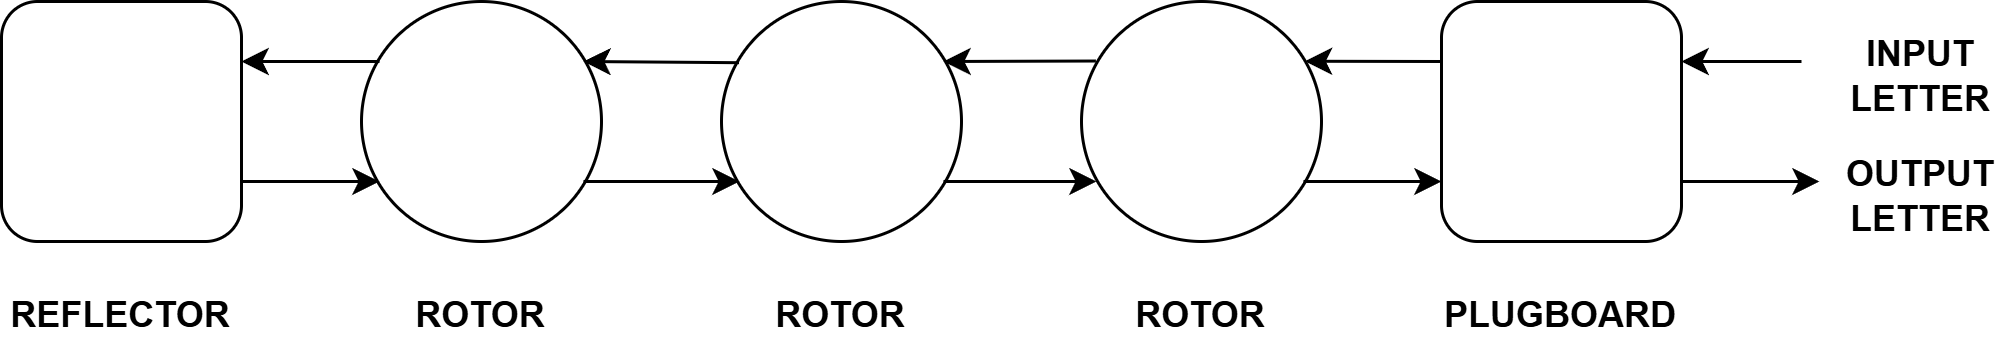

The diagram above was exported from draw.io. Its source (the exported page's mxGraphModel, read from the mxfile embedded in the PNG):
<mxGraphModel dx="934" dy="644" grid="1" gridSize="10" guides="1" tooltips="1" connect="1" arrows="1" fold="1" page="1" pageScale="1" pageWidth="850" pageHeight="1100" math="0" shadow="0">
  <root>
    <mxCell id="0" />
    <mxCell id="1" parent="0" />
    <mxCell id="Ame1_U8c20qNON2ZR4KI-2" parent="1" style="ellipse;whiteSpace=wrap;html=1;aspect=fixed;" value="" vertex="1">
      <mxGeometry height="80" width="80" x="280" y="120" as="geometry" />
    </mxCell>
    <mxCell id="Ame1_U8c20qNON2ZR4KI-3" parent="1" style="ellipse;whiteSpace=wrap;html=1;aspect=fixed;" value="" vertex="1">
      <mxGeometry height="80" width="80" x="400" y="120" as="geometry" />
    </mxCell>
    <mxCell id="Ame1_U8c20qNON2ZR4KI-4" parent="1" style="ellipse;whiteSpace=wrap;html=1;aspect=fixed;" value="" vertex="1">
      <mxGeometry height="80" width="80" x="520" y="120" as="geometry" />
    </mxCell>
    <mxCell id="Ame1_U8c20qNON2ZR4KI-5" parent="1" style="rounded=1;whiteSpace=wrap;html=1;direction=south;" value="" vertex="1">
      <mxGeometry height="80" width="80" x="160" y="120" as="geometry" />
    </mxCell>
    <mxCell id="Ame1_U8c20qNON2ZR4KI-6" parent="1" style="text;html=1;whiteSpace=wrap;strokeColor=none;fillColor=none;align=center;verticalAlign=middle;rounded=0;fontStyle=1" value="ROTOR" vertex="1">
      <mxGeometry height="30" width="60" x="530" y="210" as="geometry" />
    </mxCell>
    <mxCell id="Ame1_U8c20qNON2ZR4KI-7" parent="1" style="text;html=1;whiteSpace=wrap;strokeColor=none;fillColor=none;align=center;verticalAlign=middle;rounded=0;fontStyle=1" value="ROTOR" vertex="1">
      <mxGeometry height="30" width="60" x="410" y="210" as="geometry" />
    </mxCell>
    <mxCell id="Ame1_U8c20qNON2ZR4KI-8" parent="1" style="text;html=1;whiteSpace=wrap;strokeColor=none;fillColor=none;align=center;verticalAlign=middle;rounded=0;fontStyle=1" value="ROTOR" vertex="1">
      <mxGeometry height="30" width="60" x="290" y="210" as="geometry" />
    </mxCell>
    <mxCell id="Ame1_U8c20qNON2ZR4KI-9" parent="1" style="text;html=1;whiteSpace=wrap;strokeColor=none;fillColor=none;align=center;verticalAlign=middle;rounded=0;fontStyle=1" value="REFLECTOR" vertex="1">
      <mxGeometry height="30" width="60" x="170" y="210" as="geometry" />
    </mxCell>
    <mxCell id="Ame1_U8c20qNON2ZR4KI-10" edge="1" parent="1" style="endArrow=classic;html=1;rounded=0;" value="">
      <mxGeometry height="50" relative="1" width="50" as="geometry">
        <mxPoint x="760" y="140" as="sourcePoint" />
        <mxPoint x="720" y="140" as="targetPoint" />
      </mxGeometry>
    </mxCell>
    <mxCell id="Ame1_U8c20qNON2ZR4KI-12" parent="1" style="rounded=1;whiteSpace=wrap;html=1;direction=south;" value="" vertex="1">
      <mxGeometry height="80" width="80" x="640" y="120" as="geometry" />
    </mxCell>
    <mxCell id="Ame1_U8c20qNON2ZR4KI-13" edge="1" parent="1" style="endArrow=classic;html=1;rounded=0;entryX=0.931;entryY=0.249;entryDx=0;entryDy=0;entryPerimeter=0;" target="Ame1_U8c20qNON2ZR4KI-4" value="">
      <mxGeometry height="50" relative="1" width="50" as="geometry">
        <mxPoint x="640" y="140" as="sourcePoint" />
        <mxPoint x="600" y="140" as="targetPoint" />
      </mxGeometry>
    </mxCell>
    <mxCell id="Ame1_U8c20qNON2ZR4KI-14" edge="1" parent="1" source="Ame1_U8c20qNON2ZR4KI-4" style="endArrow=classic;html=1;rounded=0;entryX=0.931;entryY=0.249;entryDx=0;entryDy=0;entryPerimeter=0;exitX=0.06;exitY=0.248;exitDx=0;exitDy=0;exitPerimeter=0;" value="">
      <mxGeometry height="50" relative="1" width="50" as="geometry">
        <mxPoint x="520" y="140" as="sourcePoint" />
        <mxPoint x="474" y="140" as="targetPoint" />
      </mxGeometry>
    </mxCell>
    <mxCell id="Ame1_U8c20qNON2ZR4KI-15" edge="1" parent="1" source="Ame1_U8c20qNON2ZR4KI-3" style="endArrow=classic;html=1;rounded=0;entryX=0.931;entryY=0.249;entryDx=0;entryDy=0;entryPerimeter=0;exitX=0.073;exitY=0.255;exitDx=0;exitDy=0;exitPerimeter=0;" value="">
      <mxGeometry height="50" relative="1" width="50" as="geometry">
        <mxPoint x="400" y="140" as="sourcePoint" />
        <mxPoint x="354" y="140" as="targetPoint" />
      </mxGeometry>
    </mxCell>
    <mxCell id="Ame1_U8c20qNON2ZR4KI-16" edge="1" parent="1" style="endArrow=classic;html=1;rounded=0;entryX=0.931;entryY=0.249;entryDx=0;entryDy=0;entryPerimeter=0;" value="">
      <mxGeometry height="50" relative="1" width="50" as="geometry">
        <mxPoint x="286" y="140" as="sourcePoint" />
        <mxPoint x="240" y="140" as="targetPoint" />
      </mxGeometry>
    </mxCell>
    <mxCell id="Ame1_U8c20qNON2ZR4KI-17" edge="1" parent="1" style="endArrow=classic;html=1;rounded=0;entryX=0.931;entryY=0.249;entryDx=0;entryDy=0;entryPerimeter=0;" value="">
      <mxGeometry height="50" relative="1" width="50" as="geometry">
        <mxPoint x="594" y="180" as="sourcePoint" />
        <mxPoint x="640" y="180" as="targetPoint" />
      </mxGeometry>
    </mxCell>
    <mxCell id="Ame1_U8c20qNON2ZR4KI-18" edge="1" parent="1" style="endArrow=classic;html=1;rounded=0;entryX=0.931;entryY=0.249;entryDx=0;entryDy=0;entryPerimeter=0;exitX=0.06;exitY=0.248;exitDx=0;exitDy=0;exitPerimeter=0;" value="">
      <mxGeometry height="50" relative="1" width="50" as="geometry">
        <mxPoint x="474" y="180" as="sourcePoint" />
        <mxPoint x="525" y="180" as="targetPoint" />
      </mxGeometry>
    </mxCell>
    <mxCell id="Ame1_U8c20qNON2ZR4KI-19" edge="1" parent="1" style="endArrow=classic;html=1;rounded=0;entryX=0.931;entryY=0.249;entryDx=0;entryDy=0;entryPerimeter=0;exitX=0.073;exitY=0.255;exitDx=0;exitDy=0;exitPerimeter=0;" value="">
      <mxGeometry height="50" relative="1" width="50" as="geometry">
        <mxPoint x="354" y="180" as="sourcePoint" />
        <mxPoint x="406" y="180" as="targetPoint" />
      </mxGeometry>
    </mxCell>
    <mxCell id="Ame1_U8c20qNON2ZR4KI-20" edge="1" parent="1" style="endArrow=classic;html=1;rounded=0;entryX=0.931;entryY=0.249;entryDx=0;entryDy=0;entryPerimeter=0;" value="">
      <mxGeometry height="50" relative="1" width="50" as="geometry">
        <mxPoint x="240" y="180" as="sourcePoint" />
        <mxPoint x="286" y="180" as="targetPoint" />
      </mxGeometry>
    </mxCell>
    <mxCell id="Ame1_U8c20qNON2ZR4KI-21" edge="1" parent="1" style="endArrow=classic;html=1;rounded=0;entryX=0.931;entryY=0.249;entryDx=0;entryDy=0;entryPerimeter=0;" value="">
      <mxGeometry height="50" relative="1" width="50" as="geometry">
        <mxPoint x="720" y="180" as="sourcePoint" />
        <mxPoint x="766" y="180" as="targetPoint" />
      </mxGeometry>
    </mxCell>
    <mxCell id="Ame1_U8c20qNON2ZR4KI-22" parent="1" style="text;html=1;whiteSpace=wrap;strokeColor=none;fillColor=none;align=center;verticalAlign=middle;rounded=0;fontStyle=1" value="PLUGBOARD" vertex="1">
      <mxGeometry height="30" width="60" x="650" y="210" as="geometry" />
    </mxCell>
    <mxCell id="Ame1_U8c20qNON2ZR4KI-23" parent="1" style="text;html=1;whiteSpace=wrap;strokeColor=none;fillColor=none;align=center;verticalAlign=middle;rounded=0;fontStyle=1" value="INPUT LETTER" vertex="1">
      <mxGeometry height="30" width="60" x="770" y="130" as="geometry" />
    </mxCell>
    <mxCell id="Ame1_U8c20qNON2ZR4KI-24" parent="1" style="text;html=1;whiteSpace=wrap;strokeColor=none;fillColor=none;align=center;verticalAlign=middle;rounded=0;fontStyle=1" value="OUTPUT LETTER" vertex="1">
      <mxGeometry height="30" width="60" x="770" y="170" as="geometry" />
    </mxCell>
  </root>
</mxGraphModel>